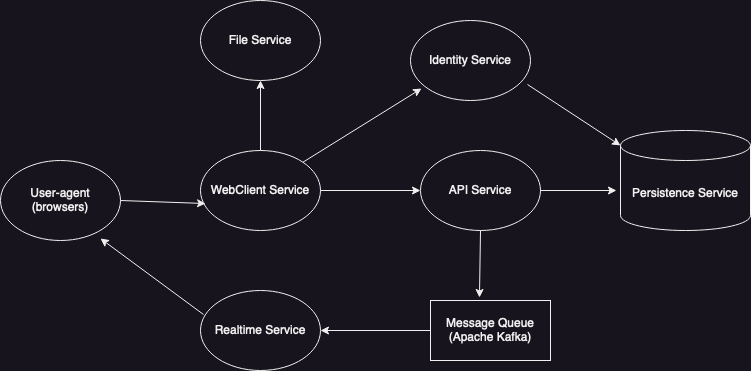

The diagram above was exported from draw.io. Its source (the exported page's mxGraphModel, read from the mxfile embedded in the PNG):
<mxGraphModel dx="1194" dy="534" grid="1" gridSize="10" guides="1" tooltips="1" connect="1" arrows="1" fold="1" page="1" pageScale="1" pageWidth="850" pageHeight="1100" math="0" shadow="0">
  <root>
    <mxCell id="0" />
    <mxCell id="1" parent="0" />
    <mxCell id="NBVT6TNrft1HrGP1WC5p-1" value="User-agent (browsers)" style="ellipse;whiteSpace=wrap;html=1;" vertex="1" parent="1">
      <mxGeometry x="90" y="240" width="120" height="80" as="geometry" />
    </mxCell>
    <mxCell id="NBVT6TNrft1HrGP1WC5p-2" value="File Service" style="ellipse;whiteSpace=wrap;html=1;" vertex="1" parent="1">
      <mxGeometry x="290" y="80" width="120" height="80" as="geometry" />
    </mxCell>
    <mxCell id="NBVT6TNrft1HrGP1WC5p-3" value="API Service" style="ellipse;whiteSpace=wrap;html=1;" vertex="1" parent="1">
      <mxGeometry x="510" y="230" width="120" height="80" as="geometry" />
    </mxCell>
    <mxCell id="NBVT6TNrft1HrGP1WC5p-4" value="WebClient Service" style="ellipse;whiteSpace=wrap;html=1;" vertex="1" parent="1">
      <mxGeometry x="290" y="230" width="120" height="80" as="geometry" />
    </mxCell>
    <mxCell id="NBVT6TNrft1HrGP1WC5p-5" value="Realtime Service" style="ellipse;whiteSpace=wrap;html=1;" vertex="1" parent="1">
      <mxGeometry x="290" y="370" width="120" height="80" as="geometry" />
    </mxCell>
    <mxCell id="NBVT6TNrft1HrGP1WC5p-6" value="Identity Service" style="ellipse;whiteSpace=wrap;html=1;" vertex="1" parent="1">
      <mxGeometry x="500" y="100" width="120" height="80" as="geometry" />
    </mxCell>
    <mxCell id="NBVT6TNrft1HrGP1WC5p-7" value="Persistence Service" style="shape=cylinder3;whiteSpace=wrap;html=1;boundedLbl=1;backgroundOutline=1;size=15;" vertex="1" parent="1">
      <mxGeometry x="710" y="210" width="130" height="100" as="geometry" />
    </mxCell>
    <mxCell id="NBVT6TNrft1HrGP1WC5p-8" value="Message Queue (Apache Kafka)" style="rounded=0;whiteSpace=wrap;html=1;" vertex="1" parent="1">
      <mxGeometry x="520" y="380" width="120" height="60" as="geometry" />
    </mxCell>
    <mxCell id="NBVT6TNrft1HrGP1WC5p-9" value="" style="endArrow=classic;html=1;rounded=0;exitX=1;exitY=0.5;exitDx=0;exitDy=0;entryX=0.042;entryY=0.663;entryDx=0;entryDy=0;entryPerimeter=0;" edge="1" parent="1" source="NBVT6TNrft1HrGP1WC5p-1" target="NBVT6TNrft1HrGP1WC5p-4">
      <mxGeometry width="50" height="50" relative="1" as="geometry">
        <mxPoint x="550" y="260" as="sourcePoint" />
        <mxPoint x="600" y="210" as="targetPoint" />
      </mxGeometry>
    </mxCell>
    <mxCell id="NBVT6TNrft1HrGP1WC5p-10" value="" style="endArrow=classic;html=1;rounded=0;exitX=1;exitY=0;exitDx=0;exitDy=0;entryX=0.092;entryY=0.85;entryDx=0;entryDy=0;entryPerimeter=0;" edge="1" parent="1" source="NBVT6TNrft1HrGP1WC5p-4" target="NBVT6TNrft1HrGP1WC5p-6">
      <mxGeometry width="50" height="50" relative="1" as="geometry">
        <mxPoint x="140" y="250" as="sourcePoint" />
        <mxPoint x="339" y="279" as="targetPoint" />
      </mxGeometry>
    </mxCell>
    <mxCell id="NBVT6TNrft1HrGP1WC5p-14" value="" style="endArrow=classic;html=1;rounded=0;exitX=1;exitY=0.5;exitDx=0;exitDy=0;entryX=0;entryY=0.5;entryDx=0;entryDy=0;" edge="1" parent="1" source="NBVT6TNrft1HrGP1WC5p-4" target="NBVT6TNrft1HrGP1WC5p-3">
      <mxGeometry width="50" height="50" relative="1" as="geometry">
        <mxPoint x="343" y="155" as="sourcePoint" />
        <mxPoint x="376" y="83" as="targetPoint" />
      </mxGeometry>
    </mxCell>
    <mxCell id="NBVT6TNrft1HrGP1WC5p-17" value="" style="endArrow=classic;html=1;rounded=0;" edge="1" parent="1" source="NBVT6TNrft1HrGP1WC5p-4" target="NBVT6TNrft1HrGP1WC5p-2">
      <mxGeometry width="50" height="50" relative="1" as="geometry">
        <mxPoint x="140" y="250" as="sourcePoint" />
        <mxPoint x="273" y="218" as="targetPoint" />
      </mxGeometry>
    </mxCell>
    <mxCell id="NBVT6TNrft1HrGP1WC5p-18" value="" style="endArrow=classic;html=1;rounded=0;exitX=0;exitY=0.5;exitDx=0;exitDy=0;entryX=1;entryY=0.5;entryDx=0;entryDy=0;" edge="1" parent="1" source="NBVT6TNrft1HrGP1WC5p-8" target="NBVT6TNrft1HrGP1WC5p-5">
      <mxGeometry width="50" height="50" relative="1" as="geometry">
        <mxPoint x="500" y="270" as="sourcePoint" />
        <mxPoint x="580" y="280" as="targetPoint" />
      </mxGeometry>
    </mxCell>
    <mxCell id="NBVT6TNrft1HrGP1WC5p-19" value="" style="endArrow=classic;html=1;rounded=0;exitX=0.5;exitY=1;exitDx=0;exitDy=0;entryX=0.408;entryY=-0.05;entryDx=0;entryDy=0;entryPerimeter=0;" edge="1" parent="1" source="NBVT6TNrft1HrGP1WC5p-3" target="NBVT6TNrft1HrGP1WC5p-8">
      <mxGeometry width="50" height="50" relative="1" as="geometry">
        <mxPoint x="500" y="270" as="sourcePoint" />
        <mxPoint x="580" y="280" as="targetPoint" />
      </mxGeometry>
    </mxCell>
    <mxCell id="NBVT6TNrft1HrGP1WC5p-20" value="" style="endArrow=classic;html=1;rounded=0;exitX=1;exitY=0.5;exitDx=0;exitDy=0;entryX=-0.031;entryY=0.6;entryDx=0;entryDy=0;entryPerimeter=0;" edge="1" parent="1" source="NBVT6TNrft1HrGP1WC5p-3" target="NBVT6TNrft1HrGP1WC5p-7">
      <mxGeometry width="50" height="50" relative="1" as="geometry">
        <mxPoint x="809" y="309" as="sourcePoint" />
        <mxPoint x="683" y="398" as="targetPoint" />
      </mxGeometry>
    </mxCell>
    <mxCell id="NBVT6TNrft1HrGP1WC5p-21" value="" style="endArrow=classic;html=1;rounded=0;exitX=0.025;exitY=0.3;exitDx=0;exitDy=0;exitPerimeter=0;entryX=0.833;entryY=0.975;entryDx=0;entryDy=0;entryPerimeter=0;" edge="1" parent="1" source="NBVT6TNrft1HrGP1WC5p-5" target="NBVT6TNrft1HrGP1WC5p-1">
      <mxGeometry width="50" height="50" relative="1" as="geometry">
        <mxPoint x="650" y="300" as="sourcePoint" />
        <mxPoint x="700" y="250" as="targetPoint" />
      </mxGeometry>
    </mxCell>
    <mxCell id="NBVT6TNrft1HrGP1WC5p-22" value="" style="endArrow=classic;html=1;rounded=0;exitX=0.975;exitY=0.8;exitDx=0;exitDy=0;entryX=0;entryY=0;entryDx=0;entryDy=15;entryPerimeter=0;exitPerimeter=0;" edge="1" parent="1" source="NBVT6TNrft1HrGP1WC5p-6" target="NBVT6TNrft1HrGP1WC5p-7">
      <mxGeometry width="50" height="50" relative="1" as="geometry">
        <mxPoint x="402" y="252" as="sourcePoint" />
        <mxPoint x="529" y="185" as="targetPoint" />
      </mxGeometry>
    </mxCell>
  </root>
</mxGraphModel>